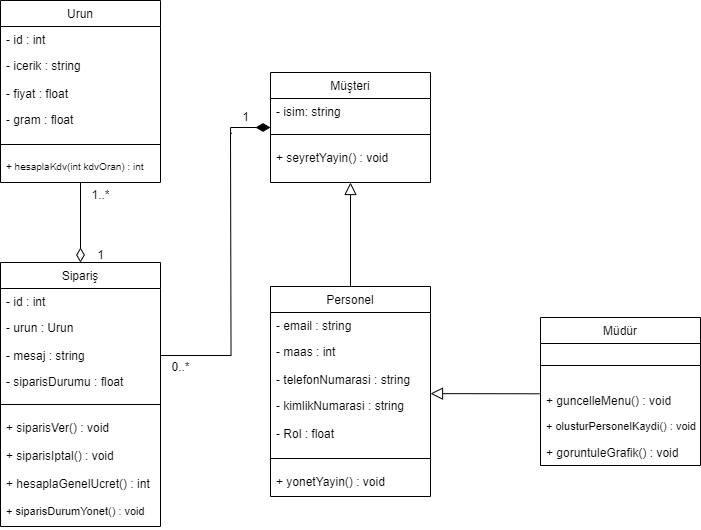

The diagram above was exported from draw.io. Its source (the exported page's mxGraphModel, read from the mxfile embedded in the PNG):
<mxGraphModel dx="1035" dy="551" grid="1" gridSize="10" guides="1" tooltips="1" connect="1" arrows="1" fold="1" page="1" pageScale="1" pageWidth="827" pageHeight="1169" math="0" shadow="0">
  <root>
    <mxCell id="WIyWlLk6GJQsqaUBKTNV-0" />
    <mxCell id="WIyWlLk6GJQsqaUBKTNV-1" parent="WIyWlLk6GJQsqaUBKTNV-0" />
    <mxCell id="kspMIgarsZZT7MTQdMF7-15" value="" style="edgeStyle=orthogonalEdgeStyle;rounded=0;orthogonalLoop=1;jettySize=auto;html=1;endArrow=block;endFill=0;entryX=0.5;entryY=1;entryDx=0;entryDy=0;endSize=10;" edge="1" parent="WIyWlLk6GJQsqaUBKTNV-1" source="zkfFHV4jXpPFQw0GAbJ--0" target="kspMIgarsZZT7MTQdMF7-7">
      <mxGeometry relative="1" as="geometry">
        <mxPoint x="430" y="282" as="targetPoint" />
        <Array as="points" />
      </mxGeometry>
    </mxCell>
    <mxCell id="zkfFHV4jXpPFQw0GAbJ--0" value="Personel" style="swimlane;fontStyle=0;align=center;verticalAlign=top;childLayout=stackLayout;horizontal=1;startSize=26;horizontalStack=0;resizeParent=1;resizeLast=0;collapsible=1;marginBottom=0;rounded=0;shadow=0;strokeWidth=1;" parent="WIyWlLk6GJQsqaUBKTNV-1" vertex="1">
      <mxGeometry x="350" y="376" width="160" height="210" as="geometry">
        <mxRectangle x="230" y="140" width="160" height="26" as="alternateBounds" />
      </mxGeometry>
    </mxCell>
    <mxCell id="zkfFHV4jXpPFQw0GAbJ--3" value="- email : string" style="text;align=left;verticalAlign=top;spacingLeft=4;spacingRight=4;overflow=hidden;rotatable=0;points=[[0,0.5],[1,0.5]];portConstraint=eastwest;rounded=0;shadow=0;html=0;" parent="zkfFHV4jXpPFQw0GAbJ--0" vertex="1">
      <mxGeometry y="26" width="160" height="26" as="geometry" />
    </mxCell>
    <mxCell id="kspMIgarsZZT7MTQdMF7-5" value="- maas : int" style="text;align=left;verticalAlign=top;spacingLeft=4;spacingRight=4;overflow=hidden;rotatable=0;points=[[0,0.5],[1,0.5]];portConstraint=eastwest;rounded=0;shadow=0;html=0;" vertex="1" parent="zkfFHV4jXpPFQw0GAbJ--0">
      <mxGeometry y="52" width="160" height="28" as="geometry" />
    </mxCell>
    <mxCell id="kspMIgarsZZT7MTQdMF7-19" value="- telefonNumarasi : string" style="text;align=left;verticalAlign=top;spacingLeft=4;spacingRight=4;overflow=hidden;rotatable=0;points=[[0,0.5],[1,0.5]];portConstraint=eastwest;rounded=0;shadow=0;html=0;" vertex="1" parent="zkfFHV4jXpPFQw0GAbJ--0">
      <mxGeometry y="80" width="160" height="26" as="geometry" />
    </mxCell>
    <mxCell id="kspMIgarsZZT7MTQdMF7-16" value="- kimlikNumarasi : string" style="text;align=left;verticalAlign=top;spacingLeft=4;spacingRight=4;overflow=hidden;rotatable=0;points=[[0,0.5],[1,0.5]];portConstraint=eastwest;rounded=0;shadow=0;html=0;" vertex="1" parent="zkfFHV4jXpPFQw0GAbJ--0">
      <mxGeometry y="106" width="160" height="28" as="geometry" />
    </mxCell>
    <mxCell id="kspMIgarsZZT7MTQdMF7-71" value="- Rol : float" style="text;align=left;verticalAlign=top;spacingLeft=4;spacingRight=4;overflow=hidden;rotatable=0;points=[[0,0.5],[1,0.5]];portConstraint=eastwest;rounded=0;shadow=0;html=0;" vertex="1" parent="zkfFHV4jXpPFQw0GAbJ--0">
      <mxGeometry y="134" width="160" height="28" as="geometry" />
    </mxCell>
    <mxCell id="zkfFHV4jXpPFQw0GAbJ--4" value="" style="line;html=1;strokeWidth=1;align=left;verticalAlign=middle;spacingTop=-1;spacingLeft=3;spacingRight=3;rotatable=0;labelPosition=right;points=[];portConstraint=eastwest;" parent="zkfFHV4jXpPFQw0GAbJ--0" vertex="1">
      <mxGeometry y="162" width="160" height="20" as="geometry" />
    </mxCell>
    <mxCell id="kspMIgarsZZT7MTQdMF7-6" value="+ yonetYayin() : void" style="text;align=left;verticalAlign=top;spacingLeft=4;spacingRight=4;overflow=hidden;rotatable=0;points=[[0,0.5],[1,0.5]];portConstraint=eastwest;" vertex="1" parent="zkfFHV4jXpPFQw0GAbJ--0">
      <mxGeometry y="182" width="160" height="28" as="geometry" />
    </mxCell>
    <mxCell id="zkfFHV4jXpPFQw0GAbJ--16" value="" style="endArrow=block;endSize=10;endFill=0;shadow=0;strokeWidth=1;rounded=0;curved=0;edgeStyle=elbowEdgeStyle;elbow=vertical;exitX=-0.005;exitY=0.242;exitDx=0;exitDy=0;exitPerimeter=0;" parent="WIyWlLk6GJQsqaUBKTNV-1" source="kspMIgarsZZT7MTQdMF7-68" edge="1">
      <mxGeometry width="160" relative="1" as="geometry">
        <mxPoint x="610" y="482" as="sourcePoint" />
        <mxPoint x="510" y="482" as="targetPoint" />
        <Array as="points" />
      </mxGeometry>
    </mxCell>
    <mxCell id="kspMIgarsZZT7MTQdMF7-51" style="edgeStyle=orthogonalEdgeStyle;rounded=0;orthogonalLoop=1;jettySize=auto;html=1;exitX=0;exitY=0.5;exitDx=0;exitDy=0;endArrow=none;endFill=0;startArrow=diamondThin;startFill=1;startSize=12;entryX=0.045;entryY=1.026;entryDx=0;entryDy=0;entryPerimeter=0;" edge="1" parent="WIyWlLk6GJQsqaUBKTNV-1" source="kspMIgarsZZT7MTQdMF7-7" target="kspMIgarsZZT7MTQdMF7-53">
      <mxGeometry relative="1" as="geometry">
        <mxPoint x="320" y="232" as="targetPoint" />
        <Array as="points">
          <mxPoint x="310" y="217" />
          <mxPoint x="310" y="223" />
        </Array>
      </mxGeometry>
    </mxCell>
    <mxCell id="kspMIgarsZZT7MTQdMF7-7" value="Müşteri" style="swimlane;fontStyle=0;align=center;verticalAlign=top;childLayout=stackLayout;horizontal=1;startSize=26;horizontalStack=0;resizeParent=1;resizeLast=0;collapsible=1;marginBottom=0;rounded=0;shadow=0;strokeWidth=1;" vertex="1" parent="WIyWlLk6GJQsqaUBKTNV-1">
      <mxGeometry x="350" y="162" width="160" height="110" as="geometry">
        <mxRectangle x="230" y="140" width="160" height="26" as="alternateBounds" />
      </mxGeometry>
    </mxCell>
    <mxCell id="kspMIgarsZZT7MTQdMF7-8" value="- isim: string" style="text;align=left;verticalAlign=top;spacingLeft=4;spacingRight=4;overflow=hidden;rotatable=0;points=[[0,0.5],[1,0.5]];portConstraint=eastwest;" vertex="1" parent="kspMIgarsZZT7MTQdMF7-7">
      <mxGeometry y="26" width="160" height="26" as="geometry" />
    </mxCell>
    <mxCell id="kspMIgarsZZT7MTQdMF7-50" value="" style="line;html=1;strokeWidth=1;align=left;verticalAlign=middle;spacingTop=-1;spacingLeft=3;spacingRight=3;rotatable=0;labelPosition=right;points=[];portConstraint=eastwest;" vertex="1" parent="kspMIgarsZZT7MTQdMF7-7">
      <mxGeometry y="52" width="160" height="20" as="geometry" />
    </mxCell>
    <mxCell id="kspMIgarsZZT7MTQdMF7-14" value="+ seyretYayin() : void" style="text;align=left;verticalAlign=top;spacingLeft=4;spacingRight=4;overflow=hidden;rotatable=0;points=[[0,0.5],[1,0.5]];portConstraint=eastwest;" vertex="1" parent="kspMIgarsZZT7MTQdMF7-7">
      <mxGeometry y="72" width="160" height="28" as="geometry" />
    </mxCell>
    <mxCell id="kspMIgarsZZT7MTQdMF7-21" value="Müdür" style="swimlane;fontStyle=0;align=center;verticalAlign=top;childLayout=stackLayout;horizontal=1;startSize=26;horizontalStack=0;resizeParent=1;resizeLast=0;collapsible=1;marginBottom=0;rounded=0;shadow=0;strokeWidth=1;" vertex="1" parent="WIyWlLk6GJQsqaUBKTNV-1">
      <mxGeometry x="620" y="407" width="160" height="148" as="geometry">
        <mxRectangle x="130" y="380" width="160" height="26" as="alternateBounds" />
      </mxGeometry>
    </mxCell>
    <mxCell id="kspMIgarsZZT7MTQdMF7-24" value="" style="line;html=1;strokeWidth=1;align=left;verticalAlign=middle;spacingTop=-1;spacingLeft=3;spacingRight=3;rotatable=0;labelPosition=right;points=[];portConstraint=eastwest;" vertex="1" parent="kspMIgarsZZT7MTQdMF7-21">
      <mxGeometry y="26" width="160" height="44" as="geometry" />
    </mxCell>
    <mxCell id="kspMIgarsZZT7MTQdMF7-68" value="+ guncelleMenu() : void" style="text;align=left;verticalAlign=top;spacingLeft=4;spacingRight=4;overflow=hidden;rotatable=0;points=[[0,0.5],[1,0.5]];portConstraint=eastwest;" vertex="1" parent="kspMIgarsZZT7MTQdMF7-21">
      <mxGeometry y="70" width="160" height="26" as="geometry" />
    </mxCell>
    <mxCell id="kspMIgarsZZT7MTQdMF7-70" value="+ olusturPersonelKaydi() : void" style="text;align=left;verticalAlign=top;spacingLeft=4;spacingRight=4;overflow=hidden;rotatable=0;points=[[0,0.5],[1,0.5]];portConstraint=eastwest;fontSize=11;" vertex="1" parent="kspMIgarsZZT7MTQdMF7-21">
      <mxGeometry y="96" width="160" height="26" as="geometry" />
    </mxCell>
    <mxCell id="kspMIgarsZZT7MTQdMF7-69" value="+ goruntuleGrafik() : void" style="text;align=left;verticalAlign=top;spacingLeft=4;spacingRight=4;overflow=hidden;rotatable=0;points=[[0,0.5],[1,0.5]];portConstraint=eastwest;" vertex="1" parent="kspMIgarsZZT7MTQdMF7-21">
      <mxGeometry y="122" width="160" height="26" as="geometry" />
    </mxCell>
    <mxCell id="kspMIgarsZZT7MTQdMF7-33" value="Sipariş" style="swimlane;fontStyle=0;align=center;verticalAlign=top;childLayout=stackLayout;horizontal=1;startSize=26;horizontalStack=0;resizeParent=1;resizeLast=0;collapsible=1;marginBottom=0;rounded=0;shadow=0;strokeWidth=1;" vertex="1" parent="WIyWlLk6GJQsqaUBKTNV-1">
      <mxGeometry x="80" y="352" width="160" height="264" as="geometry">
        <mxRectangle x="230" y="140" width="160" height="26" as="alternateBounds" />
      </mxGeometry>
    </mxCell>
    <mxCell id="kspMIgarsZZT7MTQdMF7-34" value="- id : int" style="text;align=left;verticalAlign=top;spacingLeft=4;spacingRight=4;overflow=hidden;rotatable=0;points=[[0,0.5],[1,0.5]];portConstraint=eastwest;rounded=0;shadow=0;html=0;" vertex="1" parent="kspMIgarsZZT7MTQdMF7-33">
      <mxGeometry y="26" width="160" height="26" as="geometry" />
    </mxCell>
    <mxCell id="kspMIgarsZZT7MTQdMF7-35" value="- urun : Urun" style="text;align=left;verticalAlign=top;spacingLeft=4;spacingRight=4;overflow=hidden;rotatable=0;points=[[0,0.5],[1,0.5]];portConstraint=eastwest;rounded=0;shadow=0;html=0;" vertex="1" parent="kspMIgarsZZT7MTQdMF7-33">
      <mxGeometry y="52" width="160" height="28" as="geometry" />
    </mxCell>
    <mxCell id="kspMIgarsZZT7MTQdMF7-49" style="edgeStyle=orthogonalEdgeStyle;rounded=0;orthogonalLoop=1;jettySize=auto;html=1;exitX=1;exitY=0.5;exitDx=0;exitDy=0;endArrow=none;endFill=0;" edge="1" parent="kspMIgarsZZT7MTQdMF7-33" source="kspMIgarsZZT7MTQdMF7-36">
      <mxGeometry relative="1" as="geometry">
        <mxPoint x="230" y="-130" as="targetPoint" />
      </mxGeometry>
    </mxCell>
    <mxCell id="kspMIgarsZZT7MTQdMF7-36" value="- mesaj : string" style="text;align=left;verticalAlign=top;spacingLeft=4;spacingRight=4;overflow=hidden;rotatable=0;points=[[0,0.5],[1,0.5]];portConstraint=eastwest;rounded=0;shadow=0;html=0;" vertex="1" parent="kspMIgarsZZT7MTQdMF7-33">
      <mxGeometry y="80" width="160" height="26" as="geometry" />
    </mxCell>
    <mxCell id="kspMIgarsZZT7MTQdMF7-67" value="- siparisDurumu : float" style="text;align=left;verticalAlign=top;spacingLeft=4;spacingRight=4;overflow=hidden;rotatable=0;points=[[0,0.5],[1,0.5]];portConstraint=eastwest;rounded=0;shadow=0;html=0;" vertex="1" parent="kspMIgarsZZT7MTQdMF7-33">
      <mxGeometry y="106" width="160" height="26" as="geometry" />
    </mxCell>
    <mxCell id="kspMIgarsZZT7MTQdMF7-38" value="" style="line;html=1;strokeWidth=1;align=left;verticalAlign=middle;spacingTop=-1;spacingLeft=3;spacingRight=3;rotatable=0;labelPosition=right;points=[];portConstraint=eastwest;" vertex="1" parent="kspMIgarsZZT7MTQdMF7-33">
      <mxGeometry y="132" width="160" height="20" as="geometry" />
    </mxCell>
    <mxCell id="kspMIgarsZZT7MTQdMF7-41" value="+ siparisVer() : void" style="text;align=left;verticalAlign=top;spacingLeft=4;spacingRight=4;overflow=hidden;rotatable=0;points=[[0,0.5],[1,0.5]];portConstraint=eastwest;" vertex="1" parent="kspMIgarsZZT7MTQdMF7-33">
      <mxGeometry y="152" width="160" height="28" as="geometry" />
    </mxCell>
    <mxCell id="kspMIgarsZZT7MTQdMF7-42" value="+ siparisIptal() : void" style="text;align=left;verticalAlign=top;spacingLeft=4;spacingRight=4;overflow=hidden;rotatable=0;points=[[0,0.5],[1,0.5]];portConstraint=eastwest;" vertex="1" parent="kspMIgarsZZT7MTQdMF7-33">
      <mxGeometry y="180" width="160" height="28" as="geometry" />
    </mxCell>
    <mxCell id="kspMIgarsZZT7MTQdMF7-62" value="+ hesaplaGenelUcret() : int" style="text;align=left;verticalAlign=top;spacingLeft=4;spacingRight=4;overflow=hidden;rotatable=0;points=[[0,0.5],[1,0.5]];portConstraint=eastwest;" vertex="1" parent="kspMIgarsZZT7MTQdMF7-33">
      <mxGeometry y="208" width="160" height="28" as="geometry" />
    </mxCell>
    <mxCell id="kspMIgarsZZT7MTQdMF7-43" value="+ siparisDurumYonet() : void" style="text;align=left;verticalAlign=top;spacingLeft=4;spacingRight=4;overflow=hidden;rotatable=0;points=[[0,0.5],[1,0.5]];portConstraint=eastwest;fontSize=11;" vertex="1" parent="kspMIgarsZZT7MTQdMF7-33">
      <mxGeometry y="236" width="160" height="28" as="geometry" />
    </mxCell>
    <mxCell id="kspMIgarsZZT7MTQdMF7-53" value="1" style="text;html=1;align=center;verticalAlign=middle;resizable=0;points=[];autosize=1;strokeColor=none;fillColor=none;" vertex="1" parent="WIyWlLk6GJQsqaUBKTNV-1">
      <mxGeometry x="310" y="192" width="30" height="30" as="geometry" />
    </mxCell>
    <mxCell id="kspMIgarsZZT7MTQdMF7-54" value="0..*" style="text;html=1;align=center;verticalAlign=middle;resizable=0;points=[];autosize=1;strokeColor=none;fillColor=none;" vertex="1" parent="WIyWlLk6GJQsqaUBKTNV-1">
      <mxGeometry x="240" y="442" width="40" height="30" as="geometry" />
    </mxCell>
    <mxCell id="kspMIgarsZZT7MTQdMF7-63" value="" style="edgeStyle=orthogonalEdgeStyle;rounded=0;orthogonalLoop=1;jettySize=auto;html=1;entryX=0.5;entryY=0;entryDx=0;entryDy=0;endArrow=diamondThin;endFill=0;endSize=12;" edge="1" parent="WIyWlLk6GJQsqaUBKTNV-1" source="kspMIgarsZZT7MTQdMF7-55" target="kspMIgarsZZT7MTQdMF7-33">
      <mxGeometry relative="1" as="geometry">
        <mxPoint x="170" y="352" as="targetPoint" />
        <Array as="points" />
      </mxGeometry>
    </mxCell>
    <mxCell id="kspMIgarsZZT7MTQdMF7-55" value="Urun" style="swimlane;fontStyle=0;align=center;verticalAlign=top;childLayout=stackLayout;horizontal=1;startSize=26;horizontalStack=0;resizeParent=1;resizeLast=0;collapsible=1;marginBottom=0;rounded=0;shadow=0;strokeWidth=1;" vertex="1" parent="WIyWlLk6GJQsqaUBKTNV-1">
      <mxGeometry x="80" y="90" width="160" height="182" as="geometry">
        <mxRectangle x="230" y="140" width="160" height="26" as="alternateBounds" />
      </mxGeometry>
    </mxCell>
    <mxCell id="kspMIgarsZZT7MTQdMF7-56" value="- id : int" style="text;align=left;verticalAlign=top;spacingLeft=4;spacingRight=4;overflow=hidden;rotatable=0;points=[[0,0.5],[1,0.5]];portConstraint=eastwest;rounded=0;shadow=0;html=0;" vertex="1" parent="kspMIgarsZZT7MTQdMF7-55">
      <mxGeometry y="26" width="160" height="26" as="geometry" />
    </mxCell>
    <mxCell id="kspMIgarsZZT7MTQdMF7-57" value="- icerik : string" style="text;align=left;verticalAlign=top;spacingLeft=4;spacingRight=4;overflow=hidden;rotatable=0;points=[[0,0.5],[1,0.5]];portConstraint=eastwest;rounded=0;shadow=0;html=0;" vertex="1" parent="kspMIgarsZZT7MTQdMF7-55">
      <mxGeometry y="52" width="160" height="28" as="geometry" />
    </mxCell>
    <mxCell id="kspMIgarsZZT7MTQdMF7-58" value="- fiyat : float" style="text;align=left;verticalAlign=top;spacingLeft=4;spacingRight=4;overflow=hidden;rotatable=0;points=[[0,0.5],[1,0.5]];portConstraint=eastwest;rounded=0;shadow=0;html=0;" vertex="1" parent="kspMIgarsZZT7MTQdMF7-55">
      <mxGeometry y="80" width="160" height="26" as="geometry" />
    </mxCell>
    <mxCell id="kspMIgarsZZT7MTQdMF7-59" value="- gram : float" style="text;align=left;verticalAlign=top;spacingLeft=4;spacingRight=4;overflow=hidden;rotatable=0;points=[[0,0.5],[1,0.5]];portConstraint=eastwest;rounded=0;shadow=0;html=0;" vertex="1" parent="kspMIgarsZZT7MTQdMF7-55">
      <mxGeometry y="106" width="160" height="28" as="geometry" />
    </mxCell>
    <mxCell id="kspMIgarsZZT7MTQdMF7-60" value="" style="line;html=1;strokeWidth=1;align=left;verticalAlign=middle;spacingTop=-1;spacingLeft=3;spacingRight=3;rotatable=0;labelPosition=right;points=[];portConstraint=eastwest;" vertex="1" parent="kspMIgarsZZT7MTQdMF7-55">
      <mxGeometry y="134" width="160" height="20" as="geometry" />
    </mxCell>
    <mxCell id="kspMIgarsZZT7MTQdMF7-61" value="+ hesaplaKdv(int kdvOran) : int" style="text;align=left;verticalAlign=top;spacingLeft=4;spacingRight=4;overflow=hidden;rotatable=0;points=[[0,0.5],[1,0.5]];portConstraint=eastwest;fontSize=10;" vertex="1" parent="kspMIgarsZZT7MTQdMF7-55">
      <mxGeometry y="154" width="160" height="28" as="geometry" />
    </mxCell>
    <mxCell id="kspMIgarsZZT7MTQdMF7-64" value="1" style="text;html=1;align=center;verticalAlign=middle;resizable=0;points=[];autosize=1;strokeColor=none;fillColor=none;" vertex="1" parent="WIyWlLk6GJQsqaUBKTNV-1">
      <mxGeometry x="165" y="330" width="30" height="30" as="geometry" />
    </mxCell>
    <mxCell id="kspMIgarsZZT7MTQdMF7-65" value="1..*" style="text;html=1;align=center;verticalAlign=middle;resizable=0;points=[];autosize=1;strokeColor=none;fillColor=none;" vertex="1" parent="WIyWlLk6GJQsqaUBKTNV-1">
      <mxGeometry x="160" y="270" width="40" height="30" as="geometry" />
    </mxCell>
  </root>
</mxGraphModel>